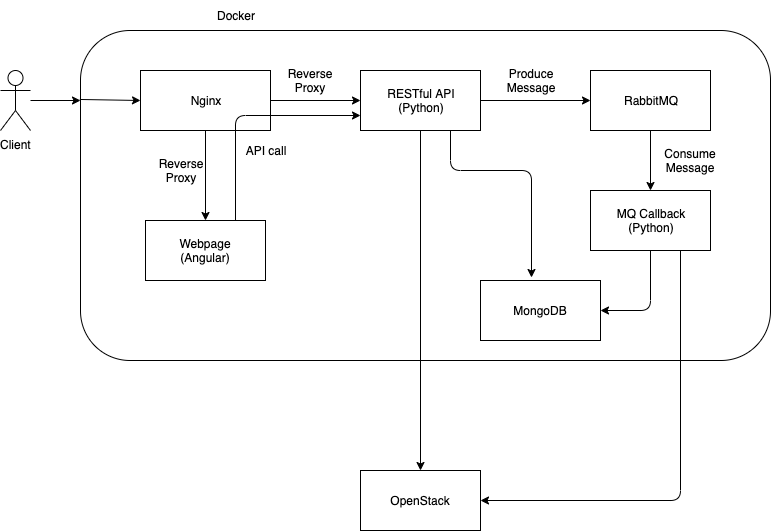

The diagram above was exported from draw.io. Its source (the exported page's mxGraphModel, read from the mxfile embedded in the PNG):
<mxGraphModel dx="786" dy="555" grid="1" gridSize="10" guides="1" tooltips="1" connect="1" arrows="1" fold="1" page="1" pageScale="1" pageWidth="1600" pageHeight="900" math="0" shadow="0">
  <root>
    <mxCell id="0" />
    <mxCell id="1" parent="0" />
    <mxCell id="r2kHjFJSkvD_rkIWkccM-21" value="" style="rounded=1;whiteSpace=wrap;html=1;" parent="1" vertex="1">
      <mxGeometry x="130" y="100" width="690" height="330" as="geometry" />
    </mxCell>
    <mxCell id="r2kHjFJSkvD_rkIWkccM-1" value="Nginx" style="rounded=0;whiteSpace=wrap;html=1;" parent="1" vertex="1">
      <mxGeometry x="190" y="140" width="130" height="60" as="geometry" />
    </mxCell>
    <mxCell id="r2kHjFJSkvD_rkIWkccM-2" value="RESTful API&lt;br&gt;(Python)" style="rounded=0;whiteSpace=wrap;html=1;" parent="1" vertex="1">
      <mxGeometry x="410" y="140" width="120" height="60" as="geometry" />
    </mxCell>
    <mxCell id="r2kHjFJSkvD_rkIWkccM-3" value="" style="endArrow=classic;html=1;entryX=0;entryY=0.5;entryDx=0;entryDy=0;exitX=1;exitY=0.5;exitDx=0;exitDy=0;" parent="1" source="r2kHjFJSkvD_rkIWkccM-1" target="r2kHjFJSkvD_rkIWkccM-2" edge="1">
      <mxGeometry width="50" height="50" relative="1" as="geometry">
        <mxPoint x="300" y="340" as="sourcePoint" />
        <mxPoint x="350" y="290" as="targetPoint" />
      </mxGeometry>
    </mxCell>
    <mxCell id="r2kHjFJSkvD_rkIWkccM-4" value="" style="endArrow=classic;html=1;exitX=1;exitY=0.5;exitDx=0;exitDy=0;" parent="1" source="r2kHjFJSkvD_rkIWkccM-2" edge="1">
      <mxGeometry width="50" height="50" relative="1" as="geometry">
        <mxPoint x="600" y="210" as="sourcePoint" />
        <mxPoint x="640" y="170" as="targetPoint" />
      </mxGeometry>
    </mxCell>
    <mxCell id="r2kHjFJSkvD_rkIWkccM-5" value="RabbitMQ" style="rounded=0;whiteSpace=wrap;html=1;" parent="1" vertex="1">
      <mxGeometry x="640" y="140" width="120" height="60" as="geometry" />
    </mxCell>
    <mxCell id="r2kHjFJSkvD_rkIWkccM-6" value="MQ Callback&lt;br&gt;(Python)" style="rounded=0;whiteSpace=wrap;html=1;" parent="1" vertex="1">
      <mxGeometry x="640" y="260" width="120" height="60" as="geometry" />
    </mxCell>
    <mxCell id="r2kHjFJSkvD_rkIWkccM-7" value="" style="endArrow=classic;html=1;entryX=0.5;entryY=0;entryDx=0;entryDy=0;exitX=0.5;exitY=1;exitDx=0;exitDy=0;" parent="1" source="r2kHjFJSkvD_rkIWkccM-5" target="r2kHjFJSkvD_rkIWkccM-6" edge="1">
      <mxGeometry width="50" height="50" relative="1" as="geometry">
        <mxPoint x="530" y="300" as="sourcePoint" />
        <mxPoint x="580" y="250" as="targetPoint" />
      </mxGeometry>
    </mxCell>
    <mxCell id="r2kHjFJSkvD_rkIWkccM-8" value="OpenStack" style="rounded=0;whiteSpace=wrap;html=1;" parent="1" vertex="1">
      <mxGeometry x="410" y="540" width="120" height="60" as="geometry" />
    </mxCell>
    <mxCell id="r2kHjFJSkvD_rkIWkccM-9" value="" style="endArrow=classic;html=1;exitX=0.5;exitY=1;exitDx=0;exitDy=0;entryX=0.5;entryY=0;entryDx=0;entryDy=0;" parent="1" source="r2kHjFJSkvD_rkIWkccM-2" target="r2kHjFJSkvD_rkIWkccM-8" edge="1">
      <mxGeometry width="50" height="50" relative="1" as="geometry">
        <mxPoint x="440" y="320" as="sourcePoint" />
        <mxPoint x="490" y="270" as="targetPoint" />
      </mxGeometry>
    </mxCell>
    <mxCell id="r2kHjFJSkvD_rkIWkccM-12" value="" style="endArrow=classic;html=1;exitX=0.75;exitY=1;exitDx=0;exitDy=0;entryX=1;entryY=0.5;entryDx=0;entryDy=0;" parent="1" source="r2kHjFJSkvD_rkIWkccM-6" target="r2kHjFJSkvD_rkIWkccM-8" edge="1">
      <mxGeometry width="50" height="50" relative="1" as="geometry">
        <mxPoint x="600" y="380" as="sourcePoint" />
        <mxPoint x="650" y="330" as="targetPoint" />
        <Array as="points">
          <mxPoint x="730" y="570" />
        </Array>
      </mxGeometry>
    </mxCell>
    <mxCell id="r2kHjFJSkvD_rkIWkccM-13" value="Client" style="shape=umlActor;verticalLabelPosition=bottom;labelBackgroundColor=#ffffff;verticalAlign=top;html=1;outlineConnect=0;" parent="1" vertex="1">
      <mxGeometry x="50" y="140" width="30" height="60" as="geometry" />
    </mxCell>
    <mxCell id="r2kHjFJSkvD_rkIWkccM-14" value="" style="endArrow=classic;html=1;" parent="1" edge="1">
      <mxGeometry width="50" height="50" relative="1" as="geometry">
        <mxPoint x="80" y="170" as="sourcePoint" />
        <mxPoint x="130" y="170" as="targetPoint" />
      </mxGeometry>
    </mxCell>
    <mxCell id="r2kHjFJSkvD_rkIWkccM-15" value="Reverse Proxy" style="text;html=1;strokeColor=none;fillColor=none;align=center;verticalAlign=middle;whiteSpace=wrap;rounded=0;" parent="1" vertex="1">
      <mxGeometry x="340" y="140" width="40" height="20" as="geometry" />
    </mxCell>
    <mxCell id="r2kHjFJSkvD_rkIWkccM-16" value="Produce&lt;br&gt;Message" style="text;html=1;strokeColor=none;fillColor=none;align=center;verticalAlign=middle;whiteSpace=wrap;rounded=0;" parent="1" vertex="1">
      <mxGeometry x="560" y="140" width="40" height="20" as="geometry" />
    </mxCell>
    <mxCell id="r2kHjFJSkvD_rkIWkccM-17" value="Consume Message" style="text;html=1;strokeColor=none;fillColor=none;align=center;verticalAlign=middle;whiteSpace=wrap;rounded=0;" parent="1" vertex="1">
      <mxGeometry x="720" y="220" width="40" height="20" as="geometry" />
    </mxCell>
    <mxCell id="r2kHjFJSkvD_rkIWkccM-18" value="MongoDB" style="rounded=0;whiteSpace=wrap;html=1;" parent="1" vertex="1">
      <mxGeometry x="530" y="350" width="120" height="60" as="geometry" />
    </mxCell>
    <mxCell id="r2kHjFJSkvD_rkIWkccM-19" value="" style="endArrow=classic;html=1;entryX=1;entryY=0.5;entryDx=0;entryDy=0;exitX=0.5;exitY=1;exitDx=0;exitDy=0;" parent="1" source="r2kHjFJSkvD_rkIWkccM-6" target="r2kHjFJSkvD_rkIWkccM-18" edge="1">
      <mxGeometry width="50" height="50" relative="1" as="geometry">
        <mxPoint x="680" y="420" as="sourcePoint" />
        <mxPoint x="730" y="370" as="targetPoint" />
        <Array as="points">
          <mxPoint x="700" y="380" />
        </Array>
      </mxGeometry>
    </mxCell>
    <mxCell id="r2kHjFJSkvD_rkIWkccM-20" value="" style="endArrow=classic;html=1;entryX=0.425;entryY=-0.05;entryDx=0;entryDy=0;entryPerimeter=0;exitX=0.75;exitY=1;exitDx=0;exitDy=0;" parent="1" source="r2kHjFJSkvD_rkIWkccM-2" target="r2kHjFJSkvD_rkIWkccM-18" edge="1">
      <mxGeometry width="50" height="50" relative="1" as="geometry">
        <mxPoint x="530" y="260" as="sourcePoint" />
        <mxPoint x="580" y="210" as="targetPoint" />
        <Array as="points">
          <mxPoint x="500" y="240" />
          <mxPoint x="581" y="240" />
        </Array>
      </mxGeometry>
    </mxCell>
    <mxCell id="r2kHjFJSkvD_rkIWkccM-22" value="Docker" style="text;html=1;strokeColor=none;fillColor=none;align=center;verticalAlign=middle;whiteSpace=wrap;rounded=0;" parent="1" vertex="1">
      <mxGeometry x="250" y="70" width="70" height="30" as="geometry" />
    </mxCell>
    <mxCell id="Awwhkaxq9K4wha3CD1dv-1" value="" style="endArrow=classic;html=1;entryX=0;entryY=0.5;entryDx=0;entryDy=0;exitX=-0.001;exitY=0.209;exitDx=0;exitDy=0;exitPerimeter=0;" parent="1" source="r2kHjFJSkvD_rkIWkccM-21" target="r2kHjFJSkvD_rkIWkccM-1" edge="1">
      <mxGeometry width="50" height="50" relative="1" as="geometry">
        <mxPoint x="60" y="350" as="sourcePoint" />
        <mxPoint x="110" y="300" as="targetPoint" />
      </mxGeometry>
    </mxCell>
    <mxCell id="MPBnmThXodK3-DUa-iik-1" value="Webpage&lt;br&gt;(Angular)" style="rounded=0;whiteSpace=wrap;html=1;" vertex="1" parent="1">
      <mxGeometry x="195" y="290" width="120" height="60" as="geometry" />
    </mxCell>
    <mxCell id="MPBnmThXodK3-DUa-iik-2" value="" style="endArrow=classic;html=1;exitX=0.5;exitY=1;exitDx=0;exitDy=0;entryX=0.5;entryY=0;entryDx=0;entryDy=0;" edge="1" parent="1" source="r2kHjFJSkvD_rkIWkccM-1" target="MPBnmThXodK3-DUa-iik-1">
      <mxGeometry width="50" height="50" relative="1" as="geometry">
        <mxPoint x="260" y="260" as="sourcePoint" />
        <mxPoint x="310" y="210" as="targetPoint" />
      </mxGeometry>
    </mxCell>
    <mxCell id="MPBnmThXodK3-DUa-iik-3" value="Reverse&lt;br&gt;Proxy" style="text;html=1;strokeColor=none;fillColor=none;align=center;verticalAlign=middle;whiteSpace=wrap;rounded=0;" vertex="1" parent="1">
      <mxGeometry x="210" y="230" width="40" height="20" as="geometry" />
    </mxCell>
    <mxCell id="MPBnmThXodK3-DUa-iik-4" value="" style="endArrow=classic;html=1;exitX=0.75;exitY=0;exitDx=0;exitDy=0;entryX=0;entryY=0.75;entryDx=0;entryDy=0;" edge="1" parent="1" source="MPBnmThXodK3-DUa-iik-1" target="r2kHjFJSkvD_rkIWkccM-2">
      <mxGeometry width="50" height="50" relative="1" as="geometry">
        <mxPoint x="310" y="280" as="sourcePoint" />
        <mxPoint x="360" y="230" as="targetPoint" />
        <Array as="points">
          <mxPoint x="285" y="185" />
        </Array>
      </mxGeometry>
    </mxCell>
    <mxCell id="MPBnmThXodK3-DUa-iik-5" value="API call" style="text;html=1;strokeColor=none;fillColor=none;align=center;verticalAlign=middle;whiteSpace=wrap;rounded=0;" vertex="1" parent="1">
      <mxGeometry x="290" y="210" width="50" height="20" as="geometry" />
    </mxCell>
  </root>
</mxGraphModel>